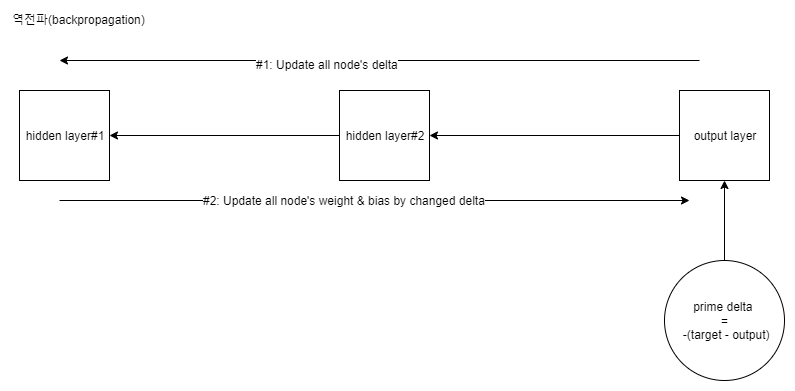

The diagram above was exported from draw.io. Its source (the exported page's mxGraphModel, read from the mxfile embedded in the PNG):
<mxGraphModel dx="1195" dy="735" grid="1" gridSize="10" guides="1" tooltips="1" connect="1" arrows="1" fold="1" page="1" pageScale="1" pageWidth="827" pageHeight="1169" math="0" shadow="0">
  <root>
    <mxCell id="0" />
    <mxCell id="1" parent="0" />
    <mxCell id="jygD8x_FGNRDKmktG3OU-1" value="역전파(backpropagation)" style="text;html=1;resizable=0;points=[];autosize=1;align=left;verticalAlign=top;spacingTop=-4;" vertex="1" parent="1">
      <mxGeometry x="41" y="30" width="150" height="20" as="geometry" />
    </mxCell>
    <mxCell id="jygD8x_FGNRDKmktG3OU-20" value="hidden layer#1" style="whiteSpace=wrap;html=1;aspect=fixed;" vertex="1" parent="1">
      <mxGeometry x="50" y="110" width="90" height="90" as="geometry" />
    </mxCell>
    <mxCell id="jygD8x_FGNRDKmktG3OU-24" style="edgeStyle=orthogonalEdgeStyle;rounded=0;orthogonalLoop=1;jettySize=auto;html=1;exitX=0;exitY=0.5;exitDx=0;exitDy=0;entryX=1;entryY=0.5;entryDx=0;entryDy=0;" edge="1" parent="1" source="jygD8x_FGNRDKmktG3OU-21" target="jygD8x_FGNRDKmktG3OU-20">
      <mxGeometry relative="1" as="geometry" />
    </mxCell>
    <mxCell id="jygD8x_FGNRDKmktG3OU-21" value="hidden layer#2" style="whiteSpace=wrap;html=1;aspect=fixed;" vertex="1" parent="1">
      <mxGeometry x="370" y="110" width="90" height="90" as="geometry" />
    </mxCell>
    <mxCell id="jygD8x_FGNRDKmktG3OU-23" style="edgeStyle=orthogonalEdgeStyle;rounded=0;orthogonalLoop=1;jettySize=auto;html=1;exitX=0;exitY=0.5;exitDx=0;exitDy=0;entryX=1;entryY=0.5;entryDx=0;entryDy=0;" edge="1" parent="1" source="jygD8x_FGNRDKmktG3OU-22" target="jygD8x_FGNRDKmktG3OU-21">
      <mxGeometry relative="1" as="geometry" />
    </mxCell>
    <mxCell id="jygD8x_FGNRDKmktG3OU-22" value="output layer" style="whiteSpace=wrap;html=1;aspect=fixed;" vertex="1" parent="1">
      <mxGeometry x="710" y="110" width="90" height="90" as="geometry" />
    </mxCell>
    <mxCell id="jygD8x_FGNRDKmktG3OU-28" style="edgeStyle=orthogonalEdgeStyle;rounded=0;orthogonalLoop=1;jettySize=auto;html=1;exitX=0.5;exitY=0;exitDx=0;exitDy=0;" edge="1" parent="1" source="jygD8x_FGNRDKmktG3OU-27" target="jygD8x_FGNRDKmktG3OU-22">
      <mxGeometry relative="1" as="geometry" />
    </mxCell>
    <mxCell id="jygD8x_FGNRDKmktG3OU-27" value="&lt;span style=&quot;text-align: left&quot;&gt;prime delta &lt;br&gt;=&lt;br&gt;&amp;nbsp;-(target - output)&lt;/span&gt;" style="ellipse;whiteSpace=wrap;html=1;aspect=fixed;" vertex="1" parent="1">
      <mxGeometry x="695" y="280" width="120" height="120" as="geometry" />
    </mxCell>
    <mxCell id="jygD8x_FGNRDKmktG3OU-30" value="" style="endArrow=classic;html=1;" edge="1" parent="1">
      <mxGeometry width="50" height="50" relative="1" as="geometry">
        <mxPoint x="730" y="80" as="sourcePoint" />
        <mxPoint x="90" y="80" as="targetPoint" />
      </mxGeometry>
    </mxCell>
    <mxCell id="jygD8x_FGNRDKmktG3OU-31" value="#1: Update all node's delta" style="text;html=1;resizable=0;points=[];align=center;verticalAlign=middle;labelBackgroundColor=#ffffff;" vertex="1" connectable="0" parent="jygD8x_FGNRDKmktG3OU-30">
      <mxGeometry x="0.1646" y="3" relative="1" as="geometry">
        <mxPoint as="offset" />
      </mxGeometry>
    </mxCell>
    <mxCell id="jygD8x_FGNRDKmktG3OU-32" value="" style="endArrow=classic;html=1;" edge="1" parent="1">
      <mxGeometry width="50" height="50" relative="1" as="geometry">
        <mxPoint x="90" y="220" as="sourcePoint" />
        <mxPoint x="720" y="220" as="targetPoint" />
      </mxGeometry>
    </mxCell>
    <mxCell id="jygD8x_FGNRDKmktG3OU-34" value="#2: Update all node's weight &amp;amp; bias by changed delta" style="text;html=1;resizable=0;points=[];align=center;verticalAlign=middle;labelBackgroundColor=#ffffff;" vertex="1" connectable="0" parent="jygD8x_FGNRDKmktG3OU-32">
      <mxGeometry x="-0.0974" y="1" relative="1" as="geometry">
        <mxPoint as="offset" />
      </mxGeometry>
    </mxCell>
  </root>
</mxGraphModel>